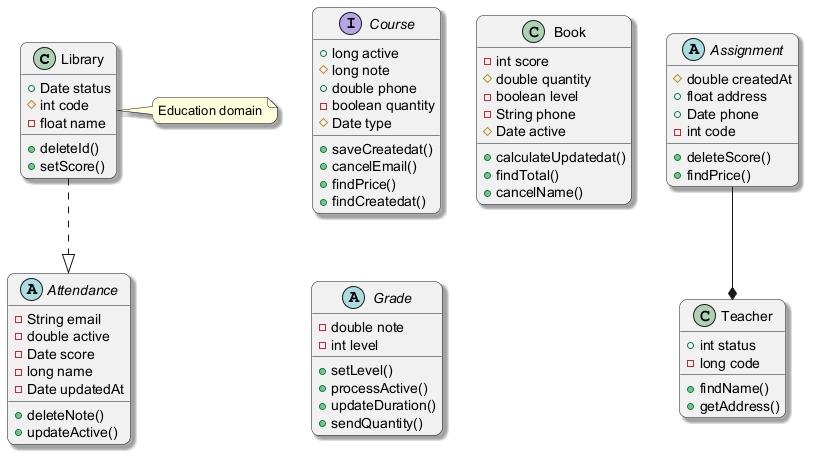

The diagram above was rendered by PlantUML. Its source (embedded in the PNG):
@startuml
skinparam backgroundColor #FFFFFF
skinparam roundCorner 15
skinparam shadowing true
class Library {
  +Date status
  #int code
  -float name
  +deleteId()
  +setScore()
}
abstract class Attendance {
  -String email
  -double active
  -Date score
  -long name
  -Date updatedAt
  +deleteNote()
  +updateActive()
}
interface Course {
  +long active
  #long note
  +double phone
  -boolean quantity
  #Date type
  +saveCreatedat()
  +cancelEmail()
  +findPrice()
  +findCreatedat()
}
class Teacher {
  +int status
  -long code
  +findName()
  +getAddress()
}
abstract class Assignment {
  #double createdAt
  +float address
  +Date phone
  -int code
  +deleteScore()
  +findPrice()
}
class Book {
  -int score
  #double quantity
  -boolean level
  -String phone
  #Date active
  +calculateUpdatedat()
  +findTotal()
  +cancelName()
}
abstract class Grade {
  -double note
  -int level
  +setLevel()
  +processActive()
  +updateDuration()
  +sendQuantity()
}
Assignment --* Teacher
Library ..|> Attendance
note right of Library : Education domain
@enduml